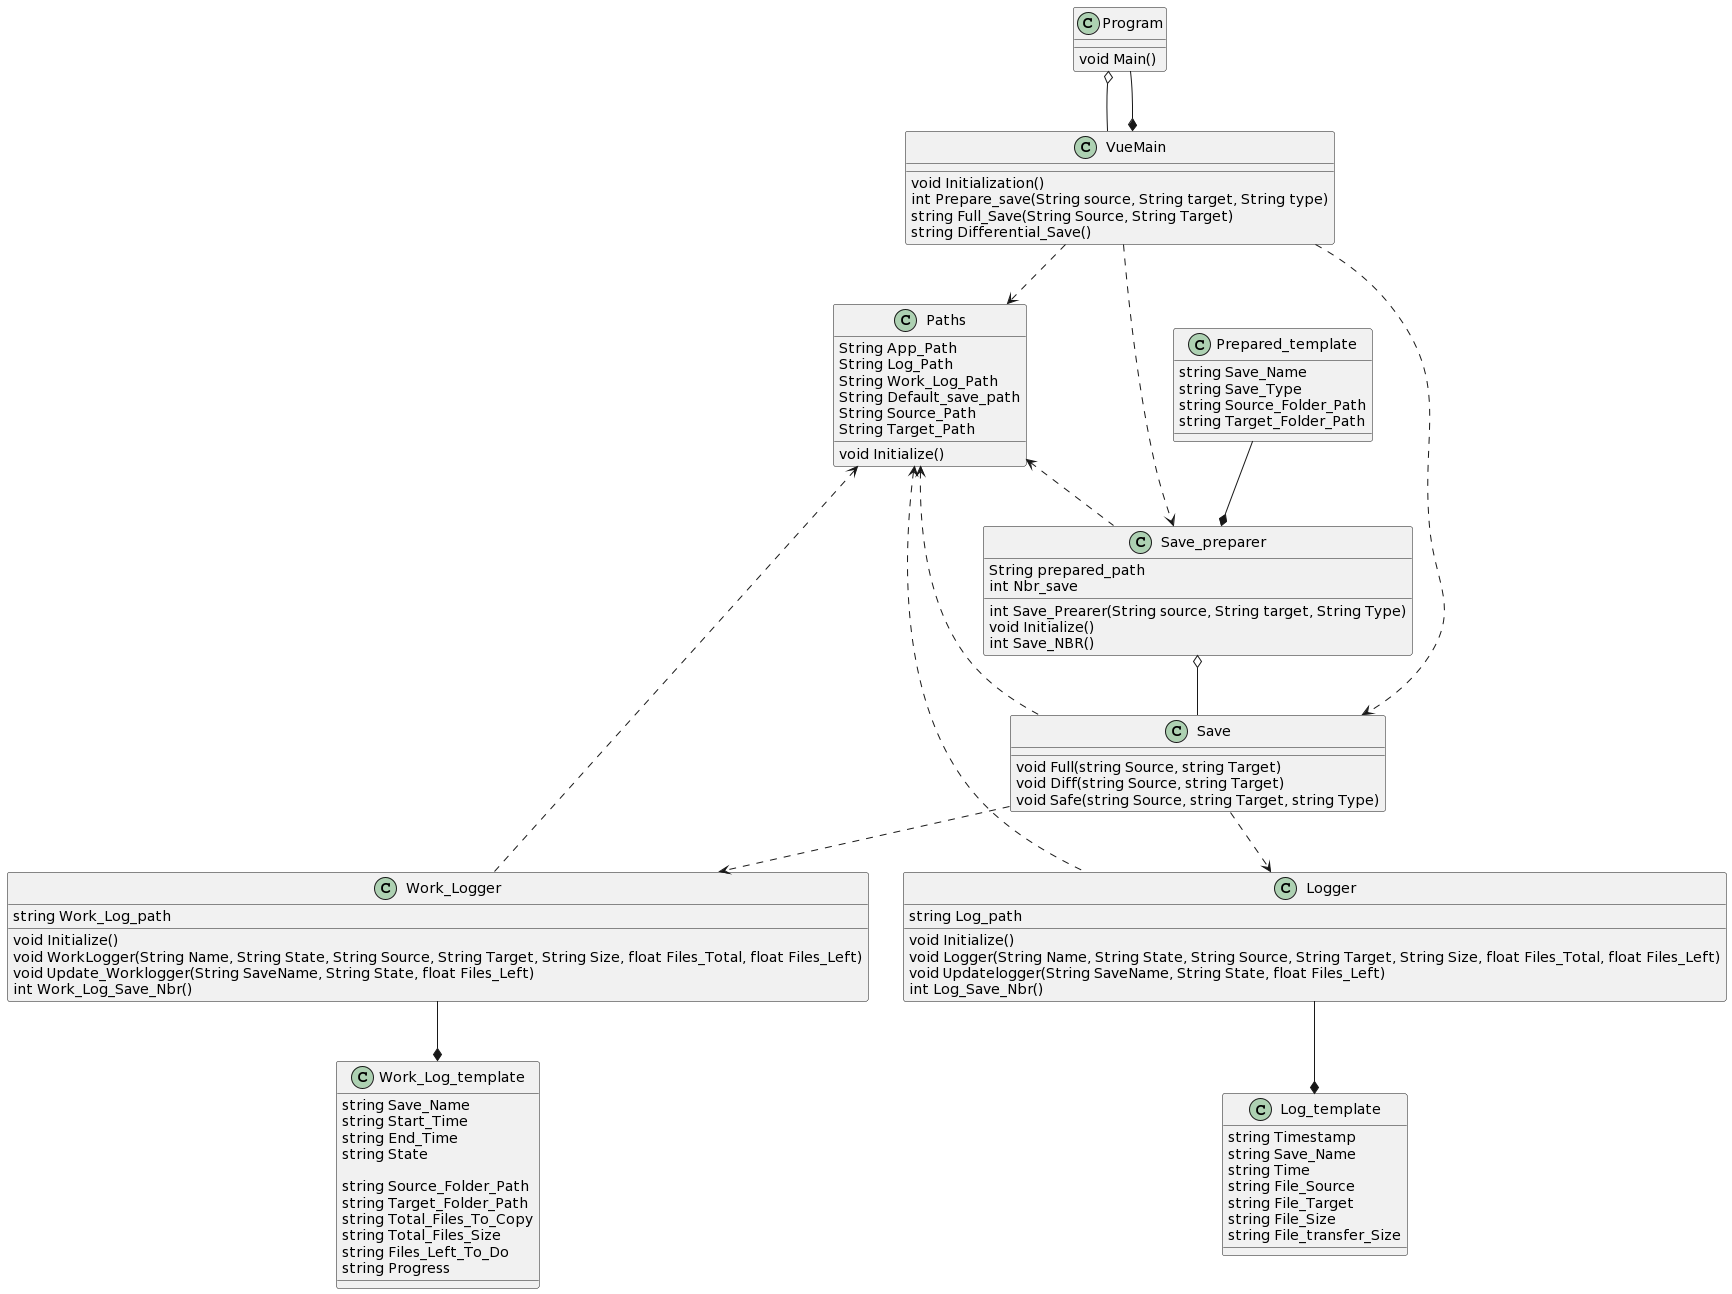

The diagram above was rendered by PlantUML. Its source (embedded in the PNG):
@startuml
class Paths{
  String App_Path
  String Log_Path
  String Work_Log_Path
  String Default_save_path
String Source_Path
String Target_Path
void Initialize()
}


class Program{
 void Main()
}

class Save_preparer{
String prepared_path
int Nbr_save
int Save_Prearer(String source, String target, String Type)
void Initialize()
int Save_NBR()
}

class Prepared_template
   {
      
       string Save_Name 
       string Save_Type
       string Source_Folder_Path 
       string Target_Folder_Path 
   }

class VueMain{

void Initialization()
int Prepare_save(String source, String target, String type)
string Full_Save(String Source, String Target)
string Differential_Save()
}


class Work_Logger{
  string Work_Log_path
  void Initialize()
  void WorkLogger(String Name, String State, String Source, String Target, String Size, float Files_Total, float Files_Left)
void Update_Worklogger(String SaveName, String State, float Files_Left) 
int Work_Log_Save_Nbr()
}

class Work_Log_template
    {
string Save_Name  
string Start_Time 
string End_Time
string State 

string Source_Folder_Path
string Target_Folder_Path 
string Total_Files_To_Copy
string Total_Files_Size 
string Files_Left_To_Do 
string Progress
}

class Logger{
  string Log_path
  void Initialize()
  void Logger(String Name, String State, String Source, String Target, String Size, float Files_Total, float Files_Left)
void Updatelogger(String SaveName, String State, float Files_Left) 
int Log_Save_Nbr()
}

class Log_template
    {
string Timestamp 
string Save_Name  
string Time 
string File_Source
string File_Target
string File_Size
string File_transfer_Size
}

class Save
{
void Full(string Source, string Target)
void Diff(string Source, string Target)
void Safe(string Source, string Target, string Type)
}

Program o-- VueMain
Program --* VueMain
VueMain ..> Save_preparer
VueMain ..> Save
VueMain ..> Paths
Paths <.. Save_preparer
Paths <.. Work_Logger
Paths <.. Logger
Logger --* Log_template
Paths <.. Save
Save_preparer o-- Save
Save ..> Logger
Work_Logger --* Work_Log_template
Save ..> Work_Logger
Prepared_template --* Save_preparer
@enduml